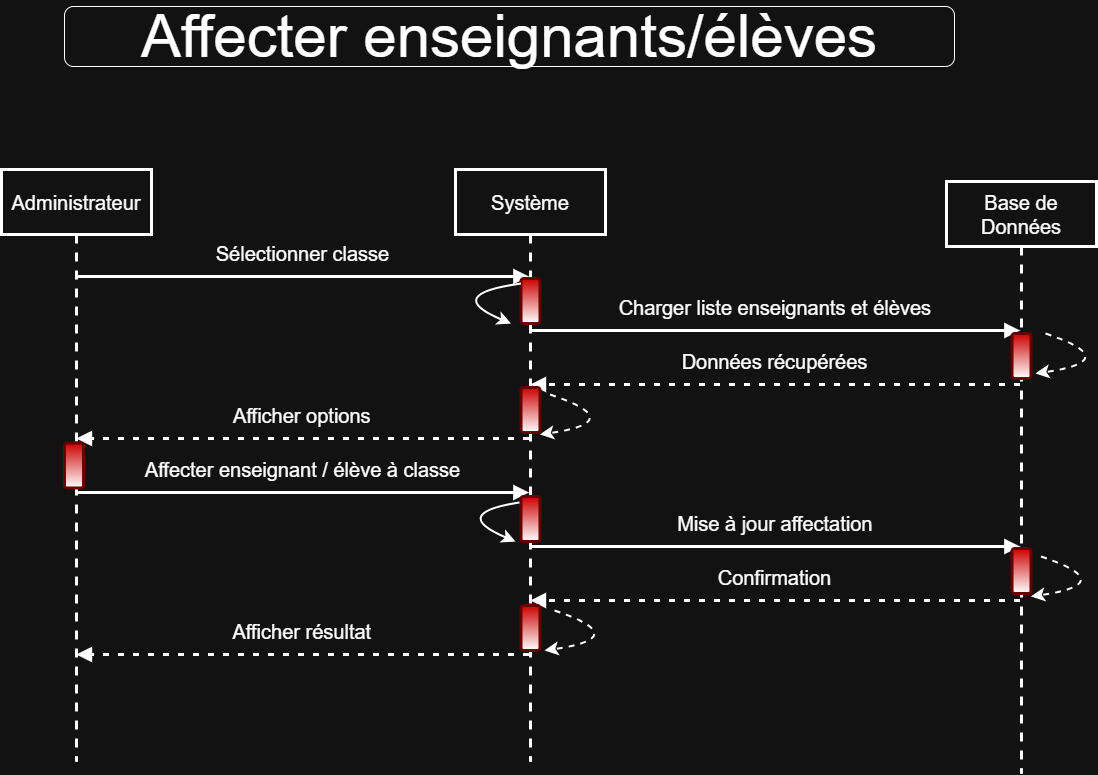

The diagram above was exported from draw.io. Its source (the exported page's mxGraphModel, read from the mxfile embedded in the PNG):
<mxGraphModel dx="2113" dy="1342" grid="0" gridSize="10" guides="1" tooltips="1" connect="1" arrows="1" fold="1" page="0" pageScale="1" pageWidth="850" pageHeight="1100" math="0" shadow="0">
  <root>
    <mxCell id="0" />
    <mxCell id="1" parent="0" />
    <mxCell id="NrCoRFWyvajVbPaeKXTz-1" value="Administrateur" style="shape=umlLifeline;perimeter=lifelinePerimeter;whiteSpace=wrap;container=1;dropTarget=0;collapsible=0;recursiveResize=0;outlineConnect=0;portConstraint=eastwest;newEdgeStyle={&quot;edgeStyle&quot;:&quot;elbowEdgeStyle&quot;,&quot;elbow&quot;:&quot;vertical&quot;,&quot;curved&quot;:0,&quot;rounded&quot;:0};size=65;strokeWidth=3;fontSize=20;spacing=12;" vertex="1" parent="1">
      <mxGeometry x="-47" y="22" width="150" height="592" as="geometry" />
    </mxCell>
    <mxCell id="NrCoRFWyvajVbPaeKXTz-2" value="Système" style="shape=umlLifeline;perimeter=lifelinePerimeter;whiteSpace=wrap;container=1;dropTarget=0;collapsible=0;recursiveResize=0;outlineConnect=0;portConstraint=eastwest;newEdgeStyle={&quot;edgeStyle&quot;:&quot;elbowEdgeStyle&quot;,&quot;elbow&quot;:&quot;vertical&quot;,&quot;curved&quot;:0,&quot;rounded&quot;:0};size=65;strokeWidth=3;fontSize=20;spacing=12;" vertex="1" parent="1">
      <mxGeometry x="407" y="22" width="150" height="592" as="geometry" />
    </mxCell>
    <mxCell id="NrCoRFWyvajVbPaeKXTz-3" value="Base de Données" style="shape=umlLifeline;perimeter=lifelinePerimeter;whiteSpace=wrap;container=1;dropTarget=0;collapsible=0;recursiveResize=0;outlineConnect=0;portConstraint=eastwest;newEdgeStyle={&quot;edgeStyle&quot;:&quot;elbowEdgeStyle&quot;,&quot;elbow&quot;:&quot;vertical&quot;,&quot;curved&quot;:0,&quot;rounded&quot;:0};size=65;strokeWidth=3;fontSize=20;spacing=12;" vertex="1" parent="1">
      <mxGeometry x="898" y="34" width="150" height="592" as="geometry" />
    </mxCell>
    <mxCell id="NrCoRFWyvajVbPaeKXTz-4" value="Sélectionner classe" style="verticalAlign=bottom;edgeStyle=elbowEdgeStyle;elbow=vertical;curved=0;rounded=0;endArrow=block;fontSize=20;startSize=8;endSize=8;strokeWidth=3;spacing=12;" edge="1" parent="1" source="NrCoRFWyvajVbPaeKXTz-1" target="NrCoRFWyvajVbPaeKXTz-2">
      <mxGeometry relative="1" as="geometry">
        <Array as="points">
          <mxPoint x="263" y="129" />
        </Array>
      </mxGeometry>
    </mxCell>
    <mxCell id="NrCoRFWyvajVbPaeKXTz-5" value="Charger liste enseignants et élèves" style="verticalAlign=bottom;edgeStyle=elbowEdgeStyle;elbow=vertical;curved=0;rounded=0;endArrow=block;fontSize=20;startSize=8;endSize=8;strokeWidth=3;spacing=12;" edge="1" parent="1" source="NrCoRFWyvajVbPaeKXTz-2" target="NrCoRFWyvajVbPaeKXTz-3">
      <mxGeometry relative="1" as="geometry">
        <Array as="points">
          <mxPoint x="578" y="183" />
        </Array>
      </mxGeometry>
    </mxCell>
    <mxCell id="NrCoRFWyvajVbPaeKXTz-6" value="Données récupérées" style="verticalAlign=bottom;edgeStyle=elbowEdgeStyle;elbow=vertical;curved=0;rounded=0;dashed=1;dashPattern=2 3;endArrow=block;fontSize=20;startSize=8;endSize=8;strokeWidth=3;spacing=12;" edge="1" parent="1" source="NrCoRFWyvajVbPaeKXTz-3" target="NrCoRFWyvajVbPaeKXTz-2">
      <mxGeometry relative="1" as="geometry">
        <Array as="points">
          <mxPoint x="581" y="237" />
        </Array>
      </mxGeometry>
    </mxCell>
    <mxCell id="NrCoRFWyvajVbPaeKXTz-7" value="Afficher options" style="verticalAlign=bottom;edgeStyle=elbowEdgeStyle;elbow=vertical;curved=0;rounded=0;dashed=1;dashPattern=2 3;endArrow=block;fontSize=20;startSize=8;endSize=8;strokeWidth=3;spacing=12;" edge="1" parent="1" source="NrCoRFWyvajVbPaeKXTz-2" target="NrCoRFWyvajVbPaeKXTz-1">
      <mxGeometry relative="1" as="geometry">
        <Array as="points">
          <mxPoint x="266" y="291" />
        </Array>
      </mxGeometry>
    </mxCell>
    <mxCell id="NrCoRFWyvajVbPaeKXTz-8" value="Affecter enseignant / élève à classe" style="verticalAlign=bottom;edgeStyle=elbowEdgeStyle;elbow=vertical;curved=0;rounded=0;endArrow=block;fontSize=20;startSize=8;endSize=8;strokeWidth=3;spacing=12;" edge="1" parent="1" source="NrCoRFWyvajVbPaeKXTz-1" target="NrCoRFWyvajVbPaeKXTz-2">
      <mxGeometry relative="1" as="geometry">
        <Array as="points">
          <mxPoint x="263" y="345" />
        </Array>
      </mxGeometry>
    </mxCell>
    <mxCell id="NrCoRFWyvajVbPaeKXTz-9" value="Mise à jour affectation" style="verticalAlign=bottom;edgeStyle=elbowEdgeStyle;elbow=vertical;curved=0;rounded=0;endArrow=block;fontSize=20;startSize=8;endSize=8;strokeWidth=3;spacing=12;" edge="1" parent="1" source="NrCoRFWyvajVbPaeKXTz-2" target="NrCoRFWyvajVbPaeKXTz-3">
      <mxGeometry relative="1" as="geometry">
        <Array as="points">
          <mxPoint x="578" y="399" />
        </Array>
      </mxGeometry>
    </mxCell>
    <mxCell id="NrCoRFWyvajVbPaeKXTz-10" value="Confirmation" style="verticalAlign=bottom;edgeStyle=elbowEdgeStyle;elbow=vertical;curved=0;rounded=0;dashed=1;dashPattern=2 3;endArrow=block;fontSize=20;startSize=8;endSize=8;strokeWidth=3;spacing=12;" edge="1" parent="1" source="NrCoRFWyvajVbPaeKXTz-3" target="NrCoRFWyvajVbPaeKXTz-2">
      <mxGeometry relative="1" as="geometry">
        <Array as="points">
          <mxPoint x="581" y="453" />
        </Array>
      </mxGeometry>
    </mxCell>
    <mxCell id="NrCoRFWyvajVbPaeKXTz-11" value="Afficher résultat" style="verticalAlign=bottom;edgeStyle=elbowEdgeStyle;elbow=vertical;curved=0;rounded=0;dashed=1;dashPattern=2 3;endArrow=block;fontSize=20;startSize=8;endSize=8;strokeWidth=3;spacing=12;" edge="1" parent="1" source="NrCoRFWyvajVbPaeKXTz-2" target="NrCoRFWyvajVbPaeKXTz-1">
      <mxGeometry relative="1" as="geometry">
        <Array as="points">
          <mxPoint x="266" y="507" />
        </Array>
      </mxGeometry>
    </mxCell>
    <mxCell id="XIVXuXhWGdH6hgSU3pmB-1" value="" style="endArrow=classic;html=1;rounded=0;fontSize=12;startSize=8;endSize=8;curved=1;strokeWidth=2;spacing=13;spacingRight=-50;" edge="1" parent="1">
      <mxGeometry width="50" height="50" relative="1" as="geometry">
        <mxPoint x="477" y="354" as="sourcePoint" />
        <mxPoint x="467" y="394" as="targetPoint" />
        <Array as="points">
          <mxPoint x="398" y="365" />
        </Array>
      </mxGeometry>
    </mxCell>
    <mxCell id="XIVXuXhWGdH6hgSU3pmB-2" value="" style="endArrow=classic;html=1;rounded=0;fontSize=12;startSize=8;endSize=8;curved=1;dashed=1;strokeWidth=2;spacing=13;spacingRight=-50;" edge="1" parent="1">
      <mxGeometry width="50" height="50" relative="1" as="geometry">
        <mxPoint x="997" y="186" as="sourcePoint" />
        <mxPoint x="987" y="226" as="targetPoint" />
        <Array as="points">
          <mxPoint x="1077" y="213" />
        </Array>
      </mxGeometry>
    </mxCell>
    <mxCell id="XIVXuXhWGdH6hgSU3pmB-3" value="" style="rounded=1;whiteSpace=wrap;html=1;fillColor=light-dark(#E51400,#CC0000);fontColor=#ffffff;strokeColor=light-dark(#B20000,#660000);gradientColor=default;strokeWidth=3;spacing=13;spacingRight=-50;" vertex="1" parent="1">
      <mxGeometry x="472.5" y="131" width="19" height="45" as="geometry" />
    </mxCell>
    <mxCell id="XIVXuXhWGdH6hgSU3pmB-5" value="" style="rounded=1;whiteSpace=wrap;html=1;fillColor=light-dark(#E51400,#CC0000);fontColor=#ffffff;strokeColor=light-dark(#B20000,#660000);gradientColor=default;strokeWidth=3;spacing=13;spacingRight=-50;" vertex="1" parent="1">
      <mxGeometry x="472.5" y="240" width="19" height="45" as="geometry" />
    </mxCell>
    <mxCell id="XIVXuXhWGdH6hgSU3pmB-6" value="" style="rounded=1;whiteSpace=wrap;html=1;fillColor=light-dark(#E51400,#CC0000);fontColor=#ffffff;strokeColor=light-dark(#B20000,#660000);gradientColor=default;strokeWidth=3;spacing=13;spacingRight=-50;" vertex="1" parent="1">
      <mxGeometry x="472.5" y="349" width="19" height="45" as="geometry" />
    </mxCell>
    <mxCell id="XIVXuXhWGdH6hgSU3pmB-7" value="" style="rounded=1;whiteSpace=wrap;html=1;fillColor=light-dark(#E51400,#CC0000);fontColor=#ffffff;strokeColor=light-dark(#B20000,#660000);gradientColor=default;strokeWidth=3;spacing=13;spacingRight=-50;" vertex="1" parent="1">
      <mxGeometry x="16" y="295.5" width="19" height="45" as="geometry" />
    </mxCell>
    <mxCell id="XIVXuXhWGdH6hgSU3pmB-8" value="" style="endArrow=classic;html=1;rounded=0;fontSize=12;startSize=8;endSize=8;curved=1;strokeWidth=2;spacing=13;spacingRight=-50;" edge="1" parent="1">
      <mxGeometry width="50" height="50" relative="1" as="geometry">
        <mxPoint x="472.5" y="136" as="sourcePoint" />
        <mxPoint x="462.5" y="176" as="targetPoint" />
        <Array as="points">
          <mxPoint x="393.5" y="147" />
        </Array>
      </mxGeometry>
    </mxCell>
    <mxCell id="XIVXuXhWGdH6hgSU3pmB-9" value="" style="rounded=1;whiteSpace=wrap;html=1;fillColor=light-dark(#E51400,#CC0000);fontColor=#ffffff;strokeColor=light-dark(#B20000,#660000);gradientColor=default;strokeWidth=3;spacing=13;spacingRight=-50;" vertex="1" parent="1">
      <mxGeometry x="963.5" y="186" width="19" height="45" as="geometry" />
    </mxCell>
    <mxCell id="XIVXuXhWGdH6hgSU3pmB-10" value="" style="rounded=1;whiteSpace=wrap;html=1;fillColor=light-dark(#E51400,#CC0000);fontColor=#ffffff;strokeColor=light-dark(#B20000,#660000);gradientColor=default;strokeWidth=3;spacing=13;spacingRight=-50;" vertex="1" parent="1">
      <mxGeometry x="963.5" y="401" width="19" height="45" as="geometry" />
    </mxCell>
    <mxCell id="XIVXuXhWGdH6hgSU3pmB-11" value="" style="rounded=1;whiteSpace=wrap;html=1;fillColor=light-dark(#E51400,#CC0000);fontColor=#ffffff;strokeColor=light-dark(#B20000,#660000);gradientColor=default;strokeWidth=3;spacing=13;spacingRight=-50;" vertex="1" parent="1">
      <mxGeometry x="472.5" y="458" width="19" height="45" as="geometry" />
    </mxCell>
    <mxCell id="XIVXuXhWGdH6hgSU3pmB-12" value="" style="endArrow=classic;html=1;rounded=0;fontSize=12;startSize=8;endSize=8;curved=1;dashed=1;strokeWidth=2;spacing=13;spacingRight=-50;" edge="1" parent="1">
      <mxGeometry width="50" height="50" relative="1" as="geometry">
        <mxPoint x="506" y="463" as="sourcePoint" />
        <mxPoint x="496" y="503" as="targetPoint" />
        <Array as="points">
          <mxPoint x="586" y="490" />
        </Array>
      </mxGeometry>
    </mxCell>
    <mxCell id="XIVXuXhWGdH6hgSU3pmB-13" value="" style="endArrow=classic;html=1;rounded=0;fontSize=12;startSize=8;endSize=8;curved=1;dashed=1;strokeWidth=2;spacing=13;spacingRight=-50;" edge="1" parent="1">
      <mxGeometry width="50" height="50" relative="1" as="geometry">
        <mxPoint x="501.5" y="247" as="sourcePoint" />
        <mxPoint x="491.5" y="287" as="targetPoint" />
        <Array as="points">
          <mxPoint x="581.5" y="274" />
        </Array>
      </mxGeometry>
    </mxCell>
    <mxCell id="XIVXuXhWGdH6hgSU3pmB-14" value="" style="endArrow=classic;html=1;rounded=0;fontSize=12;startSize=8;endSize=8;curved=1;dashed=1;strokeWidth=2;spacing=13;spacingRight=-50;" edge="1" parent="1">
      <mxGeometry width="50" height="50" relative="1" as="geometry">
        <mxPoint x="992.5" y="409" as="sourcePoint" />
        <mxPoint x="982.5" y="449" as="targetPoint" />
        <Array as="points">
          <mxPoint x="1072.5" y="436" />
        </Array>
      </mxGeometry>
    </mxCell>
    <mxCell id="d8mQ23BUixbVWU6YmxeR-1" value="&lt;font style=&quot;font-size: 60px;&quot;&gt;Affecter enseignants/élèves&lt;/font&gt;" style="rounded=1;whiteSpace=wrap;html=1;" vertex="1" parent="1">
      <mxGeometry x="16" y="-141" width="890" height="60" as="geometry" />
    </mxCell>
  </root>
</mxGraphModel>